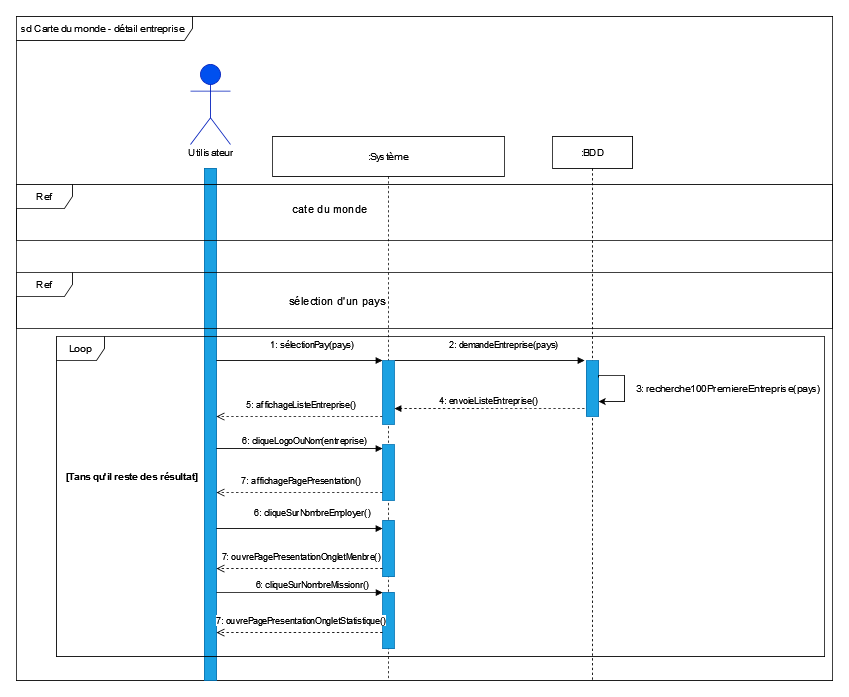

The diagram above was exported from draw.io. Its source (the exported page's mxGraphModel, read from the mxfile embedded in the PNG):
<mxGraphModel dx="1929" dy="1695" grid="1" gridSize="10" guides="1" tooltips="1" connect="1" arrows="1" fold="1" page="1" pageScale="1" pageWidth="827" pageHeight="1169" math="0" shadow="0">
  <root>
    <mxCell id="0" />
    <mxCell id="1" parent="0" />
    <mxCell id="OMeM30PVV8WrVPDrTTRZ-74" value="sd Carte du monde - détail entreprise&amp;nbsp; " style="shape=umlFrame;whiteSpace=wrap;html=1;width=220;height=30;" parent="1" vertex="1">
      <mxGeometry x="-110" y="-10" width="1020" height="830" as="geometry" />
    </mxCell>
    <mxCell id="OMeM30PVV8WrVPDrTTRZ-9" value="" style="rounded=0;whiteSpace=wrap;html=1;fillColor=#1ba1e2;fontColor=#ffffff;strokeColor=#006EAF;" parent="1" vertex="1">
      <mxGeometry x="125" y="180" width="15" height="640" as="geometry" />
    </mxCell>
    <mxCell id="OMeM30PVV8WrVPDrTTRZ-1" value="&lt;b&gt;Utilisateur&lt;/b&gt;" style="shape=umlActor;verticalLabelPosition=bottom;verticalAlign=top;html=1;fillColor=#0050ef;fontColor=#ffffff;strokeColor=#001DBC;" parent="1" vertex="1">
      <mxGeometry x="107.5" y="50" width="50" height="100" as="geometry" />
    </mxCell>
    <mxCell id="UVZ0IYtNJLXeqeBDd-HU-10" value="Utilisateur&lt;span style=&quot;white-space: pre;&quot;&gt;&#09;&lt;/span&gt;" style="text;html=1;strokeColor=none;fillColor=none;align=center;verticalAlign=middle;whiteSpace=wrap;rounded=0;" parent="1" vertex="1">
      <mxGeometry x="100" y="140" width="82.5" height="40" as="geometry" />
    </mxCell>
    <mxCell id="UVZ0IYtNJLXeqeBDd-HU-47" value="Ref " style="shape=umlFrame;whiteSpace=wrap;html=1;width=70;height=30;fillStyle=auto;sketch=0;shadow=0;" parent="1" vertex="1">
      <mxGeometry x="-110" y="200" width="1020" height="70" as="geometry" />
    </mxCell>
    <mxCell id="788C2WhoYGFtB54ipDxD-50" value=":Système" style="shape=umlLifeline;perimeter=lifelinePerimeter;whiteSpace=wrap;html=1;container=1;collapsible=0;recursiveResize=0;outlineConnect=0;size=50;" parent="1" vertex="1">
      <mxGeometry x="210" y="140" width="290" height="680" as="geometry" />
    </mxCell>
    <mxCell id="788C2WhoYGFtB54ipDxD-65" value="1: sélectionPay(pays)" style="html=1;verticalAlign=bottom;endArrow=block;rounded=0;entryX=0.01;entryY=0.143;entryDx=0;entryDy=0;entryPerimeter=0;" parent="788C2WhoYGFtB54ipDxD-50" edge="1">
      <mxGeometry x="0.1558" y="10" width="80" relative="1" as="geometry">
        <mxPoint x="-70.14999999999978" y="280.04999999999995" as="sourcePoint" />
        <mxPoint x="137.50000000000009" y="279.9999999999998" as="targetPoint" />
        <mxPoint as="offset" />
      </mxGeometry>
    </mxCell>
    <mxCell id="788C2WhoYGFtB54ipDxD-66" value="5: affichageListeEntreprise()" style="html=1;verticalAlign=bottom;endArrow=open;dashed=1;endSize=8;rounded=0;" parent="788C2WhoYGFtB54ipDxD-50" edge="1">
      <mxGeometry x="-0.0164" y="-6" relative="1" as="geometry">
        <mxPoint x="137.5" y="350.0000000000001" as="sourcePoint" />
        <mxPoint x="-69.99999999999977" y="350.0000000000001" as="targetPoint" />
        <mxPoint as="offset" />
      </mxGeometry>
    </mxCell>
    <mxCell id="788C2WhoYGFtB54ipDxD-68" value="2: demandeEntreprise(pays) " style="html=1;verticalAlign=bottom;endArrow=block;rounded=0;" parent="788C2WhoYGFtB54ipDxD-50" edge="1">
      <mxGeometry x="0.1558" y="10" width="80" relative="1" as="geometry">
        <mxPoint x="152.50000000000014" y="280.0500000000002" as="sourcePoint" />
        <mxPoint x="390" y="280" as="targetPoint" />
        <mxPoint as="offset" />
      </mxGeometry>
    </mxCell>
    <mxCell id="788C2WhoYGFtB54ipDxD-71" value="" style="rounded=0;whiteSpace=wrap;html=1;fillColor=#1ba1e2;fontColor=#ffffff;strokeColor=#006EAF;" parent="788C2WhoYGFtB54ipDxD-50" vertex="1">
      <mxGeometry x="137.5" y="280" width="15" height="80" as="geometry" />
    </mxCell>
    <mxCell id="788C2WhoYGFtB54ipDxD-73" value="" style="rounded=0;whiteSpace=wrap;html=1;fillColor=#1ba1e2;fontColor=#ffffff;strokeColor=#006EAF;" parent="788C2WhoYGFtB54ipDxD-50" vertex="1">
      <mxGeometry x="137.5" y="385" width="15" height="70" as="geometry" />
    </mxCell>
    <mxCell id="788C2WhoYGFtB54ipDxD-74" value="" style="rounded=0;whiteSpace=wrap;html=1;fillColor=#1ba1e2;fontColor=#ffffff;strokeColor=#006EAF;" parent="788C2WhoYGFtB54ipDxD-50" vertex="1">
      <mxGeometry x="137.5" y="480" width="15" height="70" as="geometry" />
    </mxCell>
    <UserObject label="cate du monde " placeholders="1" name="Variable" id="UVZ0IYtNJLXeqeBDd-HU-48">
      <mxCell style="text;html=1;strokeColor=none;fillColor=none;align=center;verticalAlign=middle;whiteSpace=wrap;overflow=hidden;fontSize=14;" parent="788C2WhoYGFtB54ipDxD-50" vertex="1">
        <mxGeometry x="-59" y="80" width="262.5" height="20" as="geometry" />
      </mxCell>
    </UserObject>
    <mxCell id="788C2WhoYGFtB54ipDxD-118" value="Ref " style="shape=umlFrame;whiteSpace=wrap;html=1;width=70;height=30;fillStyle=auto;sketch=0;shadow=0;" parent="788C2WhoYGFtB54ipDxD-50" vertex="1">
      <mxGeometry x="-320" y="170" width="1020" height="70" as="geometry" />
    </mxCell>
    <UserObject label="sélection d'un pays" placeholders="1" name="Variable" id="788C2WhoYGFtB54ipDxD-120">
      <mxCell style="text;html=1;strokeColor=none;fillColor=none;align=center;verticalAlign=middle;whiteSpace=wrap;overflow=hidden;fontSize=14;" parent="788C2WhoYGFtB54ipDxD-50" vertex="1">
        <mxGeometry x="-50" y="195" width="262.5" height="20" as="geometry" />
      </mxCell>
    </UserObject>
    <mxCell id="788C2WhoYGFtB54ipDxD-29" value="6: cliqueSurNombreEmployer()" style="html=1;verticalAlign=bottom;endArrow=block;rounded=0;entryX=0.01;entryY=0.143;entryDx=0;entryDy=0;entryPerimeter=0;" parent="788C2WhoYGFtB54ipDxD-50" edge="1">
      <mxGeometry x="0.1558" y="10" width="80" relative="1" as="geometry">
        <mxPoint x="-70.15" y="490.04999999999995" as="sourcePoint" />
        <mxPoint x="137.5000000000001" y="490.0000000000002" as="targetPoint" />
        <mxPoint as="offset" />
      </mxGeometry>
    </mxCell>
    <mxCell id="788C2WhoYGFtB54ipDxD-72" value="7: ouvrePagePresentationOngletMenbre()" style="html=1;verticalAlign=bottom;endArrow=open;dashed=1;endSize=8;rounded=0;" parent="788C2WhoYGFtB54ipDxD-50" edge="1">
      <mxGeometry x="-0.0164" y="-6" relative="1" as="geometry">
        <mxPoint x="137.5" y="540.0000000000001" as="sourcePoint" />
        <mxPoint x="-70" y="540.0000000000001" as="targetPoint" />
        <mxPoint as="offset" />
      </mxGeometry>
    </mxCell>
    <mxCell id="h9GI4-EFpvieI8KYObMY-15" value="6: cliqueLogoOuNom(entreprise)" style="html=1;verticalAlign=bottom;endArrow=block;rounded=0;entryX=0.01;entryY=0.143;entryDx=0;entryDy=0;entryPerimeter=0;" edge="1" parent="788C2WhoYGFtB54ipDxD-50">
      <mxGeometry x="0.0609" width="80" relative="1" as="geometry">
        <mxPoint x="-70.14999999999964" y="390.0500000000002" as="sourcePoint" />
        <mxPoint x="137.5" y="390" as="targetPoint" />
        <mxPoint as="offset" />
      </mxGeometry>
    </mxCell>
    <mxCell id="h9GI4-EFpvieI8KYObMY-16" value="7: affichagePagePresentation()" style="html=1;verticalAlign=bottom;endArrow=open;dashed=1;endSize=8;rounded=0;" edge="1" parent="788C2WhoYGFtB54ipDxD-50">
      <mxGeometry x="-0.0164" y="-6" relative="1" as="geometry">
        <mxPoint x="137.5" y="445" as="sourcePoint" />
        <mxPoint x="-70" y="445" as="targetPoint" />
        <mxPoint as="offset" />
      </mxGeometry>
    </mxCell>
    <mxCell id="h9GI4-EFpvieI8KYObMY-17" value="" style="rounded=0;whiteSpace=wrap;html=1;fillColor=#1ba1e2;fontColor=#ffffff;strokeColor=#006EAF;" vertex="1" parent="788C2WhoYGFtB54ipDxD-50">
      <mxGeometry x="137.5" y="570" width="15" height="70" as="geometry" />
    </mxCell>
    <mxCell id="h9GI4-EFpvieI8KYObMY-56" value="6: cliqueSurNombreMissionr()" style="html=1;verticalAlign=bottom;endArrow=block;rounded=0;entryX=0.01;entryY=0.143;entryDx=0;entryDy=0;entryPerimeter=0;" edge="1" parent="788C2WhoYGFtB54ipDxD-50">
      <mxGeometry x="0.1558" width="80" relative="1" as="geometry">
        <mxPoint x="-70.00000000000009" y="570.0500000000002" as="sourcePoint" />
        <mxPoint x="137.65" y="570" as="targetPoint" />
        <mxPoint as="offset" />
      </mxGeometry>
    </mxCell>
    <mxCell id="h9GI4-EFpvieI8KYObMY-58" value="7: ouvrePagePresentationOngletStatistique()" style="html=1;verticalAlign=bottom;endArrow=open;dashed=1;endSize=8;rounded=0;" edge="1" parent="788C2WhoYGFtB54ipDxD-50">
      <mxGeometry x="-0.0164" y="-6" relative="1" as="geometry">
        <mxPoint x="137.5" y="620" as="sourcePoint" />
        <mxPoint x="-70" y="620" as="targetPoint" />
        <mxPoint as="offset" />
      </mxGeometry>
    </mxCell>
    <mxCell id="h9GI4-EFpvieI8KYObMY-1" value=":BDD" style="shape=umlLifeline;perimeter=lifelinePerimeter;whiteSpace=wrap;html=1;container=1;collapsible=0;recursiveResize=0;outlineConnect=0;size=40;" vertex="1" parent="1">
      <mxGeometry x="560" y="140" width="100" height="680" as="geometry" />
    </mxCell>
    <mxCell id="h9GI4-EFpvieI8KYObMY-2" value="" style="rounded=0;whiteSpace=wrap;html=1;fillColor=#1ba1e2;fontColor=#ffffff;strokeColor=#006EAF;" vertex="1" parent="h9GI4-EFpvieI8KYObMY-1">
      <mxGeometry x="42.5" y="280" width="15" height="70" as="geometry" />
    </mxCell>
    <mxCell id="h9GI4-EFpvieI8KYObMY-7" style="edgeStyle=orthogonalEdgeStyle;rounded=0;orthogonalLoop=1;jettySize=auto;html=1;exitX=1;exitY=0.25;exitDx=0;exitDy=0;entryX=1;entryY=0.75;entryDx=0;entryDy=0;" edge="1" parent="h9GI4-EFpvieI8KYObMY-1">
      <mxGeometry relative="1" as="geometry">
        <Array as="points">
          <mxPoint x="58" y="298.73999999999995" />
          <mxPoint x="90" y="298.73999999999995" />
          <mxPoint x="90" y="331.73999999999995" />
        </Array>
        <mxPoint x="57.529999999999745" y="301.25999999999993" as="sourcePoint" />
        <mxPoint x="57.529999999999745" y="331.25999999999993" as="targetPoint" />
      </mxGeometry>
    </mxCell>
    <mxCell id="h9GI4-EFpvieI8KYObMY-10" value="3: recherche100PremiereEntreprise(pays)" style="text;html=1;strokeColor=none;fillColor=none;align=center;verticalAlign=middle;whiteSpace=wrap;rounded=0;" vertex="1" parent="1">
      <mxGeometry x="660" y="440" width="240" height="30" as="geometry" />
    </mxCell>
    <mxCell id="h9GI4-EFpvieI8KYObMY-11" value="4: envoieListeEntreprise() " style="html=1;verticalAlign=bottom;endArrow=block;rounded=0;dashed=1;" edge="1" parent="1">
      <mxGeometry x="0.0105" width="80" relative="1" as="geometry">
        <mxPoint x="600" y="480" as="sourcePoint" />
        <mxPoint x="362.5" y="480.0500000000002" as="targetPoint" />
        <mxPoint as="offset" />
      </mxGeometry>
    </mxCell>
    <mxCell id="h9GI4-EFpvieI8KYObMY-59" value="Loop" style="shape=umlFrame;whiteSpace=wrap;html=1;" vertex="1" parent="1">
      <mxGeometry x="-60" y="390" width="960" height="400" as="geometry" />
    </mxCell>
    <mxCell id="h9GI4-EFpvieI8KYObMY-62" value="&lt;b&gt;[Tans qu'il reste des résultat]&lt;/b&gt;" style="text;html=1;strokeColor=none;fillColor=none;align=center;verticalAlign=middle;whiteSpace=wrap;rounded=0;" vertex="1" parent="1">
      <mxGeometry x="-50" y="550" width="170" height="30" as="geometry" />
    </mxCell>
  </root>
</mxGraphModel>